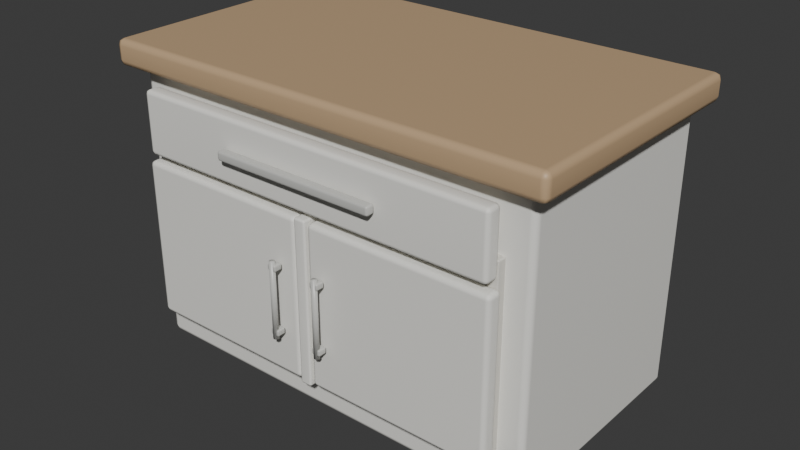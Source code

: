# Source: Lower_Kitchen_Cabinet.blend  (saved by Blender 5.1.30; exported with 4.5.12 LTS)
import bpy
from mathutils import Matrix  # noqa: F401  (used for matrix-valued properties, if any)

bpy.ops.wm.read_factory_settings(use_empty=True)
scene = bpy.context.scene
scene.name = 'Scene'

# ---- collections
col_collection = bpy.data.collections.new('Collection'); scene.collection.children.link(col_collection)

# ---- materials (node trees are filled in below, after node groups)
mat_unterschrank_weiss = bpy.data.materials.new('Unterschrank_Weiss')
mat_arbeitsplatte_holz = bpy.data.materials.new('Arbeitsplatte_Holz')
mat_unterschrank_innen = bpy.data.materials.new('Unterschrank_Innen')
mat_unterschrank_griffe_metall = bpy.data.materials.new('Unterschrank_Griffe_Metall')

# ---- material node trees
mat_unterschrank_weiss.use_nodes = True; mat_unterschrank_weiss.node_tree.nodes.clear()
_N = mat_unterschrank_weiss.node_tree.nodes; _L = mat_unterschrank_weiss.node_tree.links
n0 = _N.new('ShaderNodeBsdfPrincipled'); n0.name = 'Principled BSDF'; n0.location = (-200, 100)
n0.inputs[0].default_value = (0.86, 0.85, 0.8, 1.0)
n0.inputs[2].default_value = 0.6
n1 = _N.new('ShaderNodeOutputMaterial'); n1.name = 'Material-Ausgabe'; n1.location = (200, 100)
_L.new(n0.outputs[0], n1.inputs[0])
n1.is_active_output = True
mat_arbeitsplatte_holz.use_nodes = True; mat_arbeitsplatte_holz.node_tree.nodes.clear()
_N = mat_arbeitsplatte_holz.node_tree.nodes; _L = mat_arbeitsplatte_holz.node_tree.links
n0 = _N.new('ShaderNodeBsdfPrincipled'); n0.name = 'Principled BSDF'; n0.location = (-200, 100)
n0.inputs[0].default_value = (0.55, 0.38, 0.22, 1.0)
n1 = _N.new('ShaderNodeOutputMaterial'); n1.name = 'Material-Ausgabe'; n1.location = (200, 100)
_L.new(n0.outputs[0], n1.inputs[0])
n1.is_active_output = True
mat_unterschrank_innen.use_nodes = True; mat_unterschrank_innen.node_tree.nodes.clear()
_N = mat_unterschrank_innen.node_tree.nodes; _L = mat_unterschrank_innen.node_tree.links
n0 = _N.new('ShaderNodeBsdfPrincipled'); n0.name = 'Principled BSDF'; n0.location = (-200, 100)
n0.inputs[0].default_value = (0.7, 0.68, 0.62, 1.0)
n0.inputs[2].default_value = 0.68
n1 = _N.new('ShaderNodeOutputMaterial'); n1.name = 'Material-Ausgabe'; n1.location = (200, 100)
_L.new(n0.outputs[0], n1.inputs[0])
n1.is_active_output = True
mat_unterschrank_griffe_metall.use_nodes = True; mat_unterschrank_griffe_metall.node_tree.nodes.clear()
_N = mat_unterschrank_griffe_metall.node_tree.nodes; _L = mat_unterschrank_griffe_metall.node_tree.links
n0 = _N.new('ShaderNodeBsdfPrincipled'); n0.name = 'Principled BSDF'; n0.location = (-200, 100)
n0.inputs[0].default_value = (0.58, 0.58, 0.55, 1.0)
n0.inputs[2].default_value = 0.36
n1 = _N.new('ShaderNodeOutputMaterial'); n1.name = 'Material-Ausgabe'; n1.location = (200, 100)
_L.new(n0.outputs[0], n1.inputs[0])
n1.is_active_output = True

# ---- world
world_world = bpy.data.worlds.new('World'); scene.world = world_world
world_world.use_nodes = True; world_world.node_tree.nodes.clear()
_N = world_world.node_tree.nodes; _L = world_world.node_tree.links
n0 = _N.new('ShaderNodeOutputWorld'); n0.name = 'World Output'; n0.location = (200, 100)
n1 = _N.new('ShaderNodeBackground'); n1.name = 'Background'; n1.location = (-200, 100)
n1.inputs[0].default_value = (0.05088, 0.05088, 0.05088, 1.0)
_L.new(n1.outputs[0], n0.inputs[0])
n0.is_active_output = True
world_world.color = (0.05088, 0.05088, 0.05088)
world_world.sun_shadow_jitter_overblur = 0.0

# ---- meshes
me_w_rfel_010 = bpy.data.meshes.new('Würfel.010')
me_w_rfel_010.from_pydata([(-0.61, -0.34, -0.41), (-0.61, -0.34, 0.41), (-0.61, 0.34, -0.41), (-0.61, 0.34, 0.41), (0.61, -0.34, -0.41), (0.61, -0.34, 0.41), (0.61, 0.34, -0.41), (0.61, 0.34, 0.41)], [], [(0, 1, 3, 2), (2, 3, 7, 6), (6, 7, 5, 4), (4, 5, 1, 0), (2, 6, 4, 0), (7, 3, 1, 5)])
_uv = me_w_rfel_010.uv_layers.new(name='UV-Map')
_uv.uv.foreach_set('vector', [0.375, 0.0, 0.625, 0.0, 0.625, 0.25, 0.375, 0.25, 0.375, 0.25, 0.625, 0.25, 0.625, 0.5, 0.375, 0.5, 0.375, 0.5, 0.625, 0.5, 0.625, 0.75, 0.375, 0.75, 0.375, 0.75, 0.625, 0.75, 0.625, 1.0, 0.375, 1.0, 0.125, 0.5, 0.375, 0.5, 0.375, 0.75, 0.125, 0.75, 0.625, 0.5, 0.875, 0.5, 0.875, 0.75, 0.625, 0.75])
me_w_rfel_010.materials.append(mat_unterschrank_weiss)
me_w_rfel_010.update()
me_w_rfel_011 = bpy.data.meshes.new('Würfel.011')
me_w_rfel_011.from_pydata([(-0.66, -0.38, -0.0375), (-0.66, -0.38, 0.0375), (-0.66, 0.38, -0.0375), (-0.66, 0.38, 0.0375), (0.66, -0.38, -0.0375), (0.66, -0.38, 0.0375), (0.66, 0.38, -0.0375), (0.66, 0.38, 0.0375)], [], [(0, 1, 3, 2), (2, 3, 7, 6), (6, 7, 5, 4), (4, 5, 1, 0), (2, 6, 4, 0), (7, 3, 1, 5)])
_uv = me_w_rfel_011.uv_layers.new(name='UV-Map')
_uv.uv.foreach_set('vector', [0.375, 0.0, 0.625, 0.0, 0.625, 0.25, 0.375, 0.25, 0.375, 0.25, 0.625, 0.25, 0.625, 0.5, 0.375, 0.5, 0.375, 0.5, 0.625, 0.5, 0.625, 0.75, 0.375, 0.75, 0.375, 0.75, 0.625, 0.75, 0.625, 1.0, 0.375, 1.0, 0.125, 0.5, 0.375, 0.5, 0.375, 0.75, 0.125, 0.75, 0.625, 0.5, 0.875, 0.5, 0.875, 0.75, 0.625, 0.75])
me_w_rfel_011.materials.append(mat_arbeitsplatte_holz)
me_w_rfel_011.update()
me_w_rfel_012 = bpy.data.meshes.new('Würfel.012')
me_w_rfel_012.from_pydata([(-0.52, -0.26, -0.055), (-0.52, -0.26, 0.055), (-0.52, 0.26, -0.055), (-0.52, 0.26, 0.055), (0.52, -0.26, -0.055), (0.52, -0.26, 0.055), (0.52, 0.26, -0.055), (0.52, 0.26, 0.055)], [], [(0, 1, 3, 2), (2, 3, 7, 6), (6, 7, 5, 4), (4, 5, 1, 0), (2, 6, 4, 0), (7, 3, 1, 5)])
_uv = me_w_rfel_012.uv_layers.new(name='UV-Map')
_uv.uv.foreach_set('vector', [0.375, 0.0, 0.625, 0.0, 0.625, 0.25, 0.375, 0.25, 0.375, 0.25, 0.625, 0.25, 0.625, 0.5, 0.375, 0.5, 0.375, 0.5, 0.625, 0.5, 0.625, 0.75, 0.375, 0.75, 0.375, 0.75, 0.625, 0.75, 0.625, 1.0, 0.375, 1.0, 0.125, 0.5, 0.375, 0.5, 0.375, 0.75, 0.125, 0.75, 0.625, 0.5, 0.875, 0.5, 0.875, 0.75, 0.625, 0.75])
me_w_rfel_012.materials.append(mat_unterschrank_weiss)
me_w_rfel_012.update()
me_w_rfel_013 = bpy.data.meshes.new('Würfel.013')
me_w_rfel_013.from_pydata([(-0.54, -0.014, -0.255), (-0.54, -0.014, 0.255), (-0.54, 0.014, -0.255), (-0.54, 0.014, 0.255), (0.54, -0.014, -0.255), (0.54, -0.014, 0.255), (0.54, 0.014, -0.255), (0.54, 0.014, 0.255)], [], [(0, 1, 3, 2), (2, 3, 7, 6), (6, 7, 5, 4), (4, 5, 1, 0), (2, 6, 4, 0), (7, 3, 1, 5)])
_uv = me_w_rfel_013.uv_layers.new(name='UV-Map')
_uv.uv.foreach_set('vector', [0.375, 0.0, 0.625, 0.0, 0.625, 0.25, 0.375, 0.25, 0.375, 0.25, 0.625, 0.25, 0.625, 0.5, 0.375, 0.5, 0.375, 0.5, 0.625, 0.5, 0.625, 0.75, 0.375, 0.75, 0.375, 0.75, 0.625, 0.75, 0.625, 1.0, 0.375, 1.0, 0.125, 0.5, 0.375, 0.5, 0.375, 0.75, 0.125, 0.75, 0.625, 0.5, 0.875, 0.5, 0.875, 0.75, 0.625, 0.75])
me_w_rfel_013.materials.append(mat_unterschrank_innen)
me_w_rfel_013.update()
me_w_rfel_014 = bpy.data.meshes.new('Würfel.014')
me_w_rfel_014.from_pydata([(-0.53, -0.0175, -0.0125), (-0.53, -0.0175, 0.0125), (-0.53, 0.0175, -0.0125), (-0.53, 0.0175, 0.0125), (0.53, -0.0175, -0.0125), (0.53, -0.0175, 0.0125), (0.53, 0.0175, -0.0125), (0.53, 0.0175, 0.0125)], [], [(0, 1, 3, 2), (2, 3, 7, 6), (6, 7, 5, 4), (4, 5, 1, 0), (2, 6, 4, 0), (7, 3, 1, 5)])
_uv = me_w_rfel_014.uv_layers.new(name='UV-Map')
_uv.uv.foreach_set('vector', [0.375, 0.0, 0.625, 0.0, 0.625, 0.25, 0.375, 0.25, 0.375, 0.25, 0.625, 0.25, 0.625, 0.5, 0.375, 0.5, 0.375, 0.5, 0.625, 0.5, 0.625, 0.75, 0.375, 0.75, 0.375, 0.75, 0.625, 0.75, 0.625, 1.0, 0.375, 1.0, 0.125, 0.5, 0.375, 0.5, 0.375, 0.75, 0.125, 0.75, 0.625, 0.5, 0.875, 0.5, 0.875, 0.75, 0.625, 0.75])
me_w_rfel_014.materials.append(mat_unterschrank_innen)
me_w_rfel_014.update()
me_w_rfel_015 = bpy.data.meshes.new('Würfel.015')
me_w_rfel_015.from_pydata([(-0.54, -0.0225, -0.09), (-0.54, -0.0225, 0.09), (-0.54, 0.0225, -0.09), (-0.54, 0.0225, 0.09), (0.54, -0.0225, -0.09), (0.54, -0.0225, 0.09), (0.54, 0.0225, -0.09), (0.54, 0.0225, 0.09)], [], [(0, 1, 3, 2), (2, 3, 7, 6), (6, 7, 5, 4), (4, 5, 1, 0), (2, 6, 4, 0), (7, 3, 1, 5)])
_uv = me_w_rfel_015.uv_layers.new(name='UV-Map')
_uv.uv.foreach_set('vector', [0.375, 0.0, 0.625, 0.0, 0.625, 0.25, 0.375, 0.25, 0.375, 0.25, 0.625, 0.25, 0.625, 0.5, 0.375, 0.5, 0.375, 0.5, 0.625, 0.5, 0.625, 0.75, 0.375, 0.75, 0.375, 0.75, 0.625, 0.75, 0.625, 1.0, 0.375, 1.0, 0.125, 0.5, 0.375, 0.5, 0.375, 0.75, 0.125, 0.75, 0.625, 0.5, 0.875, 0.5, 0.875, 0.75, 0.625, 0.75])
me_w_rfel_015.materials.append(mat_unterschrank_weiss)
me_w_rfel_015.update()
me_w_rfel_016 = bpy.data.meshes.new('Würfel.016')
me_w_rfel_016.from_pydata([(-0.265, -0.0225, -0.23), (-0.265, -0.0225, 0.23), (-0.265, 0.0225, -0.23), (-0.265, 0.0225, 0.23), (0.265, -0.0225, -0.23), (0.265, -0.0225, 0.23), (0.265, 0.0225, -0.23), (0.265, 0.0225, 0.23)], [], [(0, 1, 3, 2), (2, 3, 7, 6), (6, 7, 5, 4), (4, 5, 1, 0), (2, 6, 4, 0), (7, 3, 1, 5)])
_uv = me_w_rfel_016.uv_layers.new(name='UV-Map')
_uv.uv.foreach_set('vector', [0.375, 0.0, 0.625, 0.0, 0.625, 0.25, 0.375, 0.25, 0.375, 0.25, 0.625, 0.25, 0.625, 0.5, 0.375, 0.5, 0.375, 0.5, 0.625, 0.5, 0.625, 0.75, 0.375, 0.75, 0.375, 0.75, 0.625, 0.75, 0.625, 1.0, 0.375, 1.0, 0.125, 0.5, 0.375, 0.5, 0.375, 0.75, 0.125, 0.75, 0.625, 0.5, 0.875, 0.5, 0.875, 0.75, 0.625, 0.75])
me_w_rfel_016.materials.append(mat_unterschrank_weiss)
me_w_rfel_016.update()
me_w_rfel_017 = bpy.data.meshes.new('Würfel.017')
me_w_rfel_017.from_pydata([(-0.265, -0.0225, -0.23), (-0.265, -0.0225, 0.23), (-0.265, 0.0225, -0.23), (-0.265, 0.0225, 0.23), (0.265, -0.0225, -0.23), (0.265, -0.0225, 0.23), (0.265, 0.0225, -0.23), (0.265, 0.0225, 0.23)], [], [(0, 1, 3, 2), (2, 3, 7, 6), (6, 7, 5, 4), (4, 5, 1, 0), (2, 6, 4, 0), (7, 3, 1, 5)])
_uv = me_w_rfel_017.uv_layers.new(name='UV-Map')
_uv.uv.foreach_set('vector', [0.375, 0.0, 0.625, 0.0, 0.625, 0.25, 0.375, 0.25, 0.375, 0.25, 0.625, 0.25, 0.625, 0.5, 0.375, 0.5, 0.375, 0.5, 0.625, 0.5, 0.625, 0.75, 0.375, 0.75, 0.375, 0.75, 0.625, 0.75, 0.625, 1.0, 0.375, 1.0, 0.125, 0.5, 0.375, 0.5, 0.375, 0.75, 0.125, 0.75, 0.625, 0.5, 0.875, 0.5, 0.875, 0.75, 0.625, 0.75])
me_w_rfel_017.materials.append(mat_unterschrank_weiss)
me_w_rfel_017.update()
me_w_rfel_018 = bpy.data.meshes.new('Würfel.018')
me_w_rfel_018.from_pydata([(-0.0175, -0.026, -0.235), (-0.0175, -0.026, 0.235), (-0.0175, 0.026, -0.235), (-0.0175, 0.026, 0.235), (0.0175, -0.026, -0.235), (0.0175, -0.026, 0.235), (0.0175, 0.026, -0.235), (0.0175, 0.026, 0.235)], [], [(0, 1, 3, 2), (2, 3, 7, 6), (6, 7, 5, 4), (4, 5, 1, 0), (2, 6, 4, 0), (7, 3, 1, 5)])
_uv = me_w_rfel_018.uv_layers.new(name='UV-Map')
_uv.uv.foreach_set('vector', [0.375, 0.0, 0.625, 0.0, 0.625, 0.25, 0.375, 0.25, 0.375, 0.25, 0.625, 0.25, 0.625, 0.5, 0.375, 0.5, 0.375, 0.5, 0.625, 0.5, 0.625, 0.75, 0.375, 0.75, 0.375, 0.75, 0.625, 0.75, 0.625, 1.0, 0.375, 1.0, 0.125, 0.5, 0.375, 0.5, 0.375, 0.75, 0.125, 0.75, 0.625, 0.5, 0.875, 0.5, 0.875, 0.75, 0.625, 0.75])
me_w_rfel_018.materials.append(mat_unterschrank_weiss)
me_w_rfel_018.update()
me_w_rfel_019 = bpy.data.meshes.new('Würfel.019')
me_w_rfel_019.from_pydata([(-0.24, -0.013, -0.013), (-0.24, -0.013, 0.013), (-0.24, 0.013, -0.013), (-0.24, 0.013, 0.013), (0.24, -0.013, -0.013), (0.24, -0.013, 0.013), (0.24, 0.013, -0.013), (0.24, 0.013, 0.013)], [], [(0, 1, 3, 2), (2, 3, 7, 6), (6, 7, 5, 4), (4, 5, 1, 0), (2, 6, 4, 0), (7, 3, 1, 5)])
_uv = me_w_rfel_019.uv_layers.new(name='UV-Map')
_uv.uv.foreach_set('vector', [0.375, 0.0, 0.625, 0.0, 0.625, 0.25, 0.375, 0.25, 0.375, 0.25, 0.625, 0.25, 0.625, 0.5, 0.375, 0.5, 0.375, 0.5, 0.625, 0.5, 0.625, 0.75, 0.375, 0.75, 0.375, 0.75, 0.625, 0.75, 0.625, 1.0, 0.375, 1.0, 0.125, 0.5, 0.375, 0.5, 0.375, 0.75, 0.125, 0.75, 0.625, 0.5, 0.875, 0.5, 0.875, 0.75, 0.625, 0.75])
me_w_rfel_019.materials.append(mat_unterschrank_griffe_metall)
me_w_rfel_019.update()
me_zylinder_002 = bpy.data.meshes.new('Zylinder.002')
me_zylinder_002.from_pydata([(0.0, 0.008, -0.11), (0.0, 0.008, 0.11), (0.004, 0.006928, -0.11), (0.004, 0.006928, 0.11), (0.006928, 0.004, -0.11), (0.006928, 0.004, 0.11), (0.008, 0.0, -0.11), (0.008, 0.0, 0.11), (0.006928, -0.004, -0.11), (0.006928, -0.004, 0.11), (0.004, -0.006928, -0.11), (0.004, -0.006928, 0.11), (0.0, -0.008, -0.11), (0.0, -0.008, 0.11), (-0.004, -0.006928, -0.11), (-0.004, -0.006928, 0.11), (-0.006928, -0.004, -0.11), (-0.006928, -0.004, 0.11), (-0.008, 0.0, -0.11), (-0.008, 0.0, 0.11), (-0.006928, 0.004, -0.11), (-0.006928, 0.004, 0.11), (-0.004, 0.006928, -0.11), (-0.004, 0.006928, 0.11)], [], [(0, 1, 3, 2), (2, 3, 5, 4), (4, 5, 7, 6), (6, 7, 9, 8), (8, 9, 11, 10), (10, 11, 13, 12), (12, 13, 15, 14), (14, 15, 17, 16), (16, 17, 19, 18), (18, 19, 21, 20), (3, 1, 23, 21, 19, 17, 15, 13, 11, 9, 7, 5), (20, 21, 23, 22), (22, 23, 1, 0), (0, 2, 4, 6, 8, 10, 12, 14, 16, 18, 20, 22)])
me_zylinder_002.polygons.foreach_set('use_smooth', [True] * 14)
_uv = me_zylinder_002.uv_layers.new(name='UV-Map')
_uv.uv.foreach_set('vector', [1.0, 0.5, 1.0, 1.0, 0.9167, 1.0, 0.9167, 0.5, 0.9167, 0.5, 0.9167, 1.0, 0.8333, 1.0, 0.8333, 0.5, 0.8333, 0.5, 0.8333, 1.0, 0.75, 1.0, 0.75, 0.5, 0.75, 0.5, 0.75, 1.0, 0.6667, 1.0, 0.6667, 0.5, 0.6667, 0.5, 0.6667, 1.0, 0.5833, 1.0, 0.5833, 0.5, 0.5833, 0.5, 0.5833, 1.0, 0.5, 1.0, 0.5, 0.5, 0.5, 0.5, 0.5, 1.0, 0.4167, 1.0, 0.4167, 0.5, 0.4167, 0.5, 0.4167, 1.0, 0.3333, 1.0, 0.3333, 0.5, 0.3333, 0.5, 0.3333, 1.0, 0.25, 1.0, 0.25, 0.5, 0.25, 0.5, 0.25, 1.0, 0.1667, 1.0, 0.1667, 0.5, 0.37, 0.4578, 0.25, 0.49, 0.13, 0.4578, 0.04215, 0.37, 0.01, 0.25, 0.04215, 0.13, 0.13, 0.04215, 0.25, 0.01, 0.37, 0.04215, 0.4578, 0.13, 0.49, 0.25, 0.4578, 0.37, 0.1667, 0.5, 0.1667, 1.0, 0.08333, 1.0, 0.08333, 0.5, 0.08333, 0.5, 0.08333, 1.0, 7.451e-08, 1.0, 7.451e-08, 0.5, 0.75, 0.49, 0.87, 0.4578, 0.9578, 0.37, 0.99, 0.25, 0.9578, 0.13, 0.87, 0.04215, 0.75, 0.01, 0.63, 0.04215, 0.5422, 0.13, 0.51, 0.25, 0.5422, 0.37, 0.63, 0.4578])
me_zylinder_002.materials.append(mat_unterschrank_griffe_metall)
me_zylinder_002.update()
me_w_rfel_020 = bpy.data.meshes.new('Würfel.020')
me_w_rfel_020.from_pydata([(-0.0125, -0.0125, -0.009), (-0.0125, -0.0125, 0.009), (-0.0125, 0.0125, -0.009), (-0.0125, 0.0125, 0.009), (0.0125, -0.0125, -0.009), (0.0125, -0.0125, 0.009), (0.0125, 0.0125, -0.009), (0.0125, 0.0125, 0.009)], [], [(0, 1, 3, 2), (2, 3, 7, 6), (6, 7, 5, 4), (4, 5, 1, 0), (2, 6, 4, 0), (7, 3, 1, 5)])
_uv = me_w_rfel_020.uv_layers.new(name='UV-Map')
_uv.uv.foreach_set('vector', [0.375, 0.0, 0.625, 0.0, 0.625, 0.25, 0.375, 0.25, 0.375, 0.25, 0.625, 0.25, 0.625, 0.5, 0.375, 0.5, 0.375, 0.5, 0.625, 0.5, 0.625, 0.75, 0.375, 0.75, 0.375, 0.75, 0.625, 0.75, 0.625, 1.0, 0.375, 1.0, 0.125, 0.5, 0.375, 0.5, 0.375, 0.75, 0.125, 0.75, 0.625, 0.5, 0.875, 0.5, 0.875, 0.75, 0.625, 0.75])
me_w_rfel_020.materials.append(mat_unterschrank_griffe_metall)
me_w_rfel_020.update()
me_w_rfel_021 = bpy.data.meshes.new('Würfel.021')
me_w_rfel_021.from_pydata([(-0.0125, -0.0125, -0.009), (-0.0125, -0.0125, 0.009), (-0.0125, 0.0125, -0.009), (-0.0125, 0.0125, 0.009), (0.0125, -0.0125, -0.009), (0.0125, -0.0125, 0.009), (0.0125, 0.0125, -0.009), (0.0125, 0.0125, 0.009)], [], [(0, 1, 3, 2), (2, 3, 7, 6), (6, 7, 5, 4), (4, 5, 1, 0), (2, 6, 4, 0), (7, 3, 1, 5)])
_uv = me_w_rfel_021.uv_layers.new(name='UV-Map')
_uv.uv.foreach_set('vector', [0.375, 0.0, 0.625, 0.0, 0.625, 0.25, 0.375, 0.25, 0.375, 0.25, 0.625, 0.25, 0.625, 0.5, 0.375, 0.5, 0.375, 0.5, 0.625, 0.5, 0.625, 0.75, 0.375, 0.75, 0.375, 0.75, 0.625, 0.75, 0.625, 1.0, 0.375, 1.0, 0.125, 0.5, 0.375, 0.5, 0.375, 0.75, 0.125, 0.75, 0.625, 0.5, 0.875, 0.5, 0.875, 0.75, 0.625, 0.75])
me_w_rfel_021.materials.append(mat_unterschrank_griffe_metall)
me_w_rfel_021.update()
me_zylinder_003 = bpy.data.meshes.new('Zylinder.003')
me_zylinder_003.from_pydata([(0.0, 0.008, -0.11), (0.0, 0.008, 0.11), (0.004, 0.006928, -0.11), (0.004, 0.006928, 0.11), (0.006928, 0.004, -0.11), (0.006928, 0.004, 0.11), (0.008, 0.0, -0.11), (0.008, 0.0, 0.11), (0.006928, -0.004, -0.11), (0.006928, -0.004, 0.11), (0.004, -0.006928, -0.11), (0.004, -0.006928, 0.11), (0.0, -0.008, -0.11), (0.0, -0.008, 0.11), (-0.004, -0.006928, -0.11), (-0.004, -0.006928, 0.11), (-0.006928, -0.004, -0.11), (-0.006928, -0.004, 0.11), (-0.008, 0.0, -0.11), (-0.008, 0.0, 0.11), (-0.006928, 0.004, -0.11), (-0.006928, 0.004, 0.11), (-0.004, 0.006928, -0.11), (-0.004, 0.006928, 0.11)], [], [(0, 1, 3, 2), (2, 3, 5, 4), (4, 5, 7, 6), (6, 7, 9, 8), (8, 9, 11, 10), (10, 11, 13, 12), (12, 13, 15, 14), (14, 15, 17, 16), (16, 17, 19, 18), (18, 19, 21, 20), (3, 1, 23, 21, 19, 17, 15, 13, 11, 9, 7, 5), (20, 21, 23, 22), (22, 23, 1, 0), (0, 2, 4, 6, 8, 10, 12, 14, 16, 18, 20, 22)])
me_zylinder_003.polygons.foreach_set('use_smooth', [True] * 14)
_uv = me_zylinder_003.uv_layers.new(name='UV-Map')
_uv.uv.foreach_set('vector', [1.0, 0.5, 1.0, 1.0, 0.9167, 1.0, 0.9167, 0.5, 0.9167, 0.5, 0.9167, 1.0, 0.8333, 1.0, 0.8333, 0.5, 0.8333, 0.5, 0.8333, 1.0, 0.75, 1.0, 0.75, 0.5, 0.75, 0.5, 0.75, 1.0, 0.6667, 1.0, 0.6667, 0.5, 0.6667, 0.5, 0.6667, 1.0, 0.5833, 1.0, 0.5833, 0.5, 0.5833, 0.5, 0.5833, 1.0, 0.5, 1.0, 0.5, 0.5, 0.5, 0.5, 0.5, 1.0, 0.4167, 1.0, 0.4167, 0.5, 0.4167, 0.5, 0.4167, 1.0, 0.3333, 1.0, 0.3333, 0.5, 0.3333, 0.5, 0.3333, 1.0, 0.25, 1.0, 0.25, 0.5, 0.25, 0.5, 0.25, 1.0, 0.1667, 1.0, 0.1667, 0.5, 0.37, 0.4578, 0.25, 0.49, 0.13, 0.4578, 0.04215, 0.37, 0.01, 0.25, 0.04215, 0.13, 0.13, 0.04215, 0.25, 0.01, 0.37, 0.04215, 0.4578, 0.13, 0.49, 0.25, 0.4578, 0.37, 0.1667, 0.5, 0.1667, 1.0, 0.08333, 1.0, 0.08333, 0.5, 0.08333, 0.5, 0.08333, 1.0, 7.451e-08, 1.0, 7.451e-08, 0.5, 0.75, 0.49, 0.87, 0.4578, 0.9578, 0.37, 0.99, 0.25, 0.9578, 0.13, 0.87, 0.04215, 0.75, 0.01, 0.63, 0.04215, 0.5422, 0.13, 0.51, 0.25, 0.5422, 0.37, 0.63, 0.4578])
me_zylinder_003.materials.append(mat_unterschrank_griffe_metall)
me_zylinder_003.update()
me_w_rfel_022 = bpy.data.meshes.new('Würfel.022')
me_w_rfel_022.from_pydata([(-0.0125, -0.0125, -0.009), (-0.0125, -0.0125, 0.009), (-0.0125, 0.0125, -0.009), (-0.0125, 0.0125, 0.009), (0.0125, -0.0125, -0.009), (0.0125, -0.0125, 0.009), (0.0125, 0.0125, -0.009), (0.0125, 0.0125, 0.009)], [], [(0, 1, 3, 2), (2, 3, 7, 6), (6, 7, 5, 4), (4, 5, 1, 0), (2, 6, 4, 0), (7, 3, 1, 5)])
_uv = me_w_rfel_022.uv_layers.new(name='UV-Map')
_uv.uv.foreach_set('vector', [0.375, 0.0, 0.625, 0.0, 0.625, 0.25, 0.375, 0.25, 0.375, 0.25, 0.625, 0.25, 0.625, 0.5, 0.375, 0.5, 0.375, 0.5, 0.625, 0.5, 0.625, 0.75, 0.375, 0.75, 0.375, 0.75, 0.625, 0.75, 0.625, 1.0, 0.375, 1.0, 0.125, 0.5, 0.375, 0.5, 0.375, 0.75, 0.125, 0.75, 0.625, 0.5, 0.875, 0.5, 0.875, 0.75, 0.625, 0.75])
me_w_rfel_022.materials.append(mat_unterschrank_griffe_metall)
me_w_rfel_022.update()
me_w_rfel_023 = bpy.data.meshes.new('Würfel.023')
me_w_rfel_023.from_pydata([(-0.0125, -0.0125, -0.009), (-0.0125, -0.0125, 0.009), (-0.0125, 0.0125, -0.009), (-0.0125, 0.0125, 0.009), (0.0125, -0.0125, -0.009), (0.0125, -0.0125, 0.009), (0.0125, 0.0125, -0.009), (0.0125, 0.0125, 0.009)], [], [(0, 1, 3, 2), (2, 3, 7, 6), (6, 7, 5, 4), (4, 5, 1, 0), (2, 6, 4, 0), (7, 3, 1, 5)])
_uv = me_w_rfel_023.uv_layers.new(name='UV-Map')
_uv.uv.foreach_set('vector', [0.375, 0.0, 0.625, 0.0, 0.625, 0.25, 0.375, 0.25, 0.375, 0.25, 0.625, 0.25, 0.625, 0.5, 0.375, 0.5, 0.375, 0.5, 0.625, 0.5, 0.625, 0.75, 0.375, 0.75, 0.375, 0.75, 0.625, 0.75, 0.625, 1.0, 0.375, 1.0, 0.125, 0.5, 0.375, 0.5, 0.375, 0.75, 0.125, 0.75, 0.625, 0.5, 0.875, 0.5, 0.875, 0.75, 0.625, 0.75])
me_w_rfel_023.materials.append(mat_unterschrank_griffe_metall)
me_w_rfel_023.update()

# ---- objects
ob_sm_kuechenschrank_unten_korpus = bpy.data.objects.new('SM_Kuechenschrank_Unten_Korpus', me_w_rfel_010)
ob_sm_kuechenschrank_unten_arbeitsplatte = bpy.data.objects.new('SM_Kuechenschrank_Unten_Arbeitsplatte', me_w_rfel_011)
ob_sm_kuechenschrank_unten_sockel = bpy.data.objects.new('SM_Kuechenschrank_Unten_Sockel', me_w_rfel_012)
ob_sm_kuechenschrank_unten_innenraum = bpy.data.objects.new('SM_Kuechenschrank_Unten_Innenraum', me_w_rfel_013)
ob_sm_kuechenschrank_unten_regalbrett = bpy.data.objects.new('SM_Kuechenschrank_Unten_Regalbrett', me_w_rfel_014)
ob_sm_kuechenschrank_unten_schublade = bpy.data.objects.new('SM_Kuechenschrank_Unten_Schublade', me_w_rfel_015)
ob_sm_kuechenschrank_unten_tuer_links = bpy.data.objects.new('SM_Kuechenschrank_Unten_Tuer_Links', me_w_rfel_016)
ob_sm_kuechenschrank_unten_tuer_rechts = bpy.data.objects.new('SM_Kuechenschrank_Unten_Tuer_Rechts', me_w_rfel_017)
ob_sm_kuechenschrank_unten_trennstueck_mitte = bpy.data.objects.new('SM_Kuechenschrank_Unten_Trennstueck_Mitte', me_w_rfel_018)
ob_sm_kuechenschrank_unten_griff_schublade = bpy.data.objects.new('SM_Kuechenschrank_Unten_Griff_Schublade', me_w_rfel_019)
ob_sm_kuechenschrank_unten_griff_links_stange = bpy.data.objects.new('SM_Kuechenschrank_Unten_Griff_Links_Stange', me_zylinder_002)
ob_sm_kuechenschrank_unten_griff_links_halter_oben = bpy.data.objects.new('SM_Kuechenschrank_Unten_Griff_Links_Halter_Oben', me_w_rfel_020)
ob_sm_kuechenschrank_unten_griff_links_halter_unten = bpy.data.objects.new('SM_Kuechenschrank_Unten_Griff_Links_Halter_Unten', me_w_rfel_021)
ob_sm_kuechenschrank_unten_griff_rechts_stange = bpy.data.objects.new('SM_Kuechenschrank_Unten_Griff_Rechts_Stange', me_zylinder_003)
ob_sm_kuechenschrank_unten_griff_rechts_halter_oben = bpy.data.objects.new('SM_Kuechenschrank_Unten_Griff_Rechts_Halter_Oben', me_w_rfel_022)
ob_sm_kuechenschrank_unten_griff_rechts_halter_unten = bpy.data.objects.new('SM_Kuechenschrank_Unten_Griff_Rechts_Halter_Unten', me_w_rfel_023)

# ---- transforms, parenting, visibility, modifiers, constraints
ob_sm_kuechenschrank_unten_korpus.location = (0.0, 0.0, 0.45)
_m = ob_sm_kuechenschrank_unten_korpus.modifiers.new('Leicht abgerundet', 'BEVEL')
_m.width = 0.018
_m.width_pct = 0.018
_m.segments = 2
_m = ob_sm_kuechenschrank_unten_korpus.modifiers.new('Saubere Normalen', 'WEIGHTED_NORMAL')
ob_sm_kuechenschrank_unten_arbeitsplatte.location = (0.0, -0.01, 0.89)
_m = ob_sm_kuechenschrank_unten_arbeitsplatte.modifiers.new('Leicht abgerundet', 'BEVEL')
_m.width = 0.018
_m.width_pct = 0.018
_m.segments = 2
_m = ob_sm_kuechenschrank_unten_arbeitsplatte.modifiers.new('Saubere Normalen', 'WEIGHTED_NORMAL')
ob_sm_kuechenschrank_unten_sockel.location = (0.0, -0.01, 0.055)
_m = ob_sm_kuechenschrank_unten_sockel.modifiers.new('Leicht abgerundet', 'BEVEL')
_m.width = 0.01
_m.width_pct = 0.01
_m.segments = 2
_m = ob_sm_kuechenschrank_unten_sockel.modifiers.new('Saubere Normalen', 'WEIGHTED_NORMAL')
ob_sm_kuechenschrank_unten_innenraum.location = (0.0, -0.351, 0.43)
_m = ob_sm_kuechenschrank_unten_innenraum.modifiers.new('Leicht abgerundet', 'BEVEL')
_m.width = 0.004
_m.width_pct = 0.004
_m.segments = 2
_m = ob_sm_kuechenschrank_unten_innenraum.modifiers.new('Saubere Normalen', 'WEIGHTED_NORMAL')
ob_sm_kuechenschrank_unten_regalbrett.location = (0.0, -0.37, 0.43)
_m = ob_sm_kuechenschrank_unten_regalbrett.modifiers.new('Leicht abgerundet', 'BEVEL')
_m.width = 0.003
_m.width_pct = 0.003
_m.segments = 2
_m = ob_sm_kuechenschrank_unten_regalbrett.modifiers.new('Saubere Normalen', 'WEIGHTED_NORMAL')
ob_sm_kuechenschrank_unten_schublade.location = (0.0, -0.385, 0.73)
_m = ob_sm_kuechenschrank_unten_schublade.modifiers.new('Leicht abgerundet', 'BEVEL')
_m.width = 0.012
_m.width_pct = 0.012
_m.segments = 2
_m = ob_sm_kuechenschrank_unten_schublade.modifiers.new('Saubere Normalen', 'WEIGHTED_NORMAL')
ob_sm_kuechenschrank_unten_tuer_links.location = (-0.285, -0.385, 0.39)
_m = ob_sm_kuechenschrank_unten_tuer_links.modifiers.new('Leicht abgerundet', 'BEVEL')
_m.width = 0.013
_m.width_pct = 0.013
_m.segments = 2
_m = ob_sm_kuechenschrank_unten_tuer_links.modifiers.new('Saubere Normalen', 'WEIGHTED_NORMAL')
ob_sm_kuechenschrank_unten_tuer_rechts.location = (0.285, -0.385, 0.39)
_m = ob_sm_kuechenschrank_unten_tuer_rechts.modifiers.new('Leicht abgerundet', 'BEVEL')
_m.width = 0.013
_m.width_pct = 0.013
_m.segments = 2
_m = ob_sm_kuechenschrank_unten_tuer_rechts.modifiers.new('Saubere Normalen', 'WEIGHTED_NORMAL')
ob_sm_kuechenschrank_unten_trennstueck_mitte.location = (0.0, -0.385, 0.39)
_m = ob_sm_kuechenschrank_unten_trennstueck_mitte.modifiers.new('Leicht abgerundet', 'BEVEL')
_m.width = 0.006
_m.width_pct = 0.006
_m.segments = 2
_m = ob_sm_kuechenschrank_unten_trennstueck_mitte.modifiers.new('Saubere Normalen', 'WEIGHTED_NORMAL')
ob_sm_kuechenschrank_unten_griff_schublade.location = (0.0, -0.426, 0.73)
_m = ob_sm_kuechenschrank_unten_griff_schublade.modifiers.new('Leicht abgerundet', 'BEVEL')
_m.width = 0.006
_m.width_pct = 0.006
_m.segments = 2
_m = ob_sm_kuechenschrank_unten_griff_schublade.modifiers.new('Saubere Normalen', 'WEIGHTED_NORMAL')
ob_sm_kuechenschrank_unten_griff_links_stange.location = (-0.07, -0.438, 0.39)
ob_sm_kuechenschrank_unten_griff_links_halter_oben.location = (-0.07, -0.43, 0.482)
_m = ob_sm_kuechenschrank_unten_griff_links_halter_oben.modifiers.new('Leicht abgerundet', 'BEVEL')
_m.width = 0.004
_m.width_pct = 0.004
_m.segments = 2
_m = ob_sm_kuechenschrank_unten_griff_links_halter_oben.modifiers.new('Saubere Normalen', 'WEIGHTED_NORMAL')
ob_sm_kuechenschrank_unten_griff_links_halter_unten.location = (-0.07, -0.43, 0.298)
_m = ob_sm_kuechenschrank_unten_griff_links_halter_unten.modifiers.new('Leicht abgerundet', 'BEVEL')
_m.width = 0.004
_m.width_pct = 0.004
_m.segments = 2
_m = ob_sm_kuechenschrank_unten_griff_links_halter_unten.modifiers.new('Saubere Normalen', 'WEIGHTED_NORMAL')
ob_sm_kuechenschrank_unten_griff_rechts_stange.location = (0.07, -0.438, 0.39)
ob_sm_kuechenschrank_unten_griff_rechts_halter_oben.location = (0.07, -0.43, 0.482)
_m = ob_sm_kuechenschrank_unten_griff_rechts_halter_oben.modifiers.new('Leicht abgerundet', 'BEVEL')
_m.width = 0.004
_m.width_pct = 0.004
_m.segments = 2
_m = ob_sm_kuechenschrank_unten_griff_rechts_halter_oben.modifiers.new('Saubere Normalen', 'WEIGHTED_NORMAL')
ob_sm_kuechenschrank_unten_griff_rechts_halter_unten.location = (0.07, -0.43, 0.298)
_m = ob_sm_kuechenschrank_unten_griff_rechts_halter_unten.modifiers.new('Leicht abgerundet', 'BEVEL')
_m.width = 0.004
_m.width_pct = 0.004
_m.segments = 2
_m = ob_sm_kuechenschrank_unten_griff_rechts_halter_unten.modifiers.new('Saubere Normalen', 'WEIGHTED_NORMAL')

# ---- collection membership
col_collection.objects.link(ob_sm_kuechenschrank_unten_korpus)
col_collection.objects.link(ob_sm_kuechenschrank_unten_arbeitsplatte)
col_collection.objects.link(ob_sm_kuechenschrank_unten_sockel)
col_collection.objects.link(ob_sm_kuechenschrank_unten_innenraum)
col_collection.objects.link(ob_sm_kuechenschrank_unten_regalbrett)
col_collection.objects.link(ob_sm_kuechenschrank_unten_schublade)
col_collection.objects.link(ob_sm_kuechenschrank_unten_tuer_links)
col_collection.objects.link(ob_sm_kuechenschrank_unten_tuer_rechts)
col_collection.objects.link(ob_sm_kuechenschrank_unten_trennstueck_mitte)
col_collection.objects.link(ob_sm_kuechenschrank_unten_griff_schublade)
col_collection.objects.link(ob_sm_kuechenschrank_unten_griff_links_stange)
col_collection.objects.link(ob_sm_kuechenschrank_unten_griff_links_halter_oben)
col_collection.objects.link(ob_sm_kuechenschrank_unten_griff_links_halter_unten)
col_collection.objects.link(ob_sm_kuechenschrank_unten_griff_rechts_stange)
col_collection.objects.link(ob_sm_kuechenschrank_unten_griff_rechts_halter_oben)
col_collection.objects.link(ob_sm_kuechenschrank_unten_griff_rechts_halter_unten)

# ---- scene / render settings (as saved in the file)
scene.frame_start = 1; scene.frame_end = 250; scene.frame_set(1)
scene.render.engine = 'BLENDER_EEVEE_NEXT'
scene.render.bake_bias = 0.0
scene.render.bake_samples = 0
scene.cycles.sampling_pattern = 'TABULATED_SOBOL'
scene.eevee.use_volume_custom_range = False
bpy.context.view_layer.update()

# ---- added for rendering (the .blend has no active camera and no usable light): camera, sun
cam_auto = bpy.data.cameras.new('AutoCamera')
cam_auto.lens = 50.0
cam_auto.sensor_width = 36.0
cam_auto.clip_end = 1000.0
ob_auto_camera = bpy.data.objects.new('AutoCamera', cam_auto)
scene.collection.objects.link(ob_auto_camera)
ob_auto_camera.location = (1.67272, -2.04526, 1.80192)
ob_auto_camera.rotation_euler = (1.09748, -7.21219e-08, 0.694738)
scene.camera = ob_auto_camera
light_auto_sun = bpy.data.lights.new('AutoSun', 'SUN')
light_auto_sun.energy = 3.0
light_auto_sun.angle = 0.0523599
ob_auto_sun = bpy.data.objects.new('AutoSun', light_auto_sun)
scene.collection.objects.link(ob_auto_sun)
ob_auto_sun.rotation_euler = (0.872665, 0.174533, 0.523599)
bpy.context.view_layer.update()
